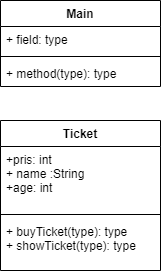

The diagram above was exported from draw.io. Its source (the exported page's mxGraphModel, read from the mxfile embedded in the PNG):
<mxGraphModel dx="1422" dy="794" grid="1" gridSize="10" guides="1" tooltips="1" connect="1" arrows="1" fold="1" page="1" pageScale="1" pageWidth="827" pageHeight="1169" math="0" shadow="0">
  <root>
    <mxCell id="0" />
    <mxCell id="1" parent="0" />
    <mxCell id="tBpO6RAG-hJ_JNID_Aae-1" value="Main" style="swimlane;fontStyle=1;align=center;verticalAlign=top;childLayout=stackLayout;horizontal=1;startSize=26;horizontalStack=0;resizeParent=1;resizeParentMax=0;resizeLast=0;collapsible=1;marginBottom=0;" parent="1" vertex="1">
      <mxGeometry x="360" y="90" width="160" height="86" as="geometry" />
    </mxCell>
    <mxCell id="tBpO6RAG-hJ_JNID_Aae-2" value="+ field: type" style="text;strokeColor=none;fillColor=none;align=left;verticalAlign=top;spacingLeft=4;spacingRight=4;overflow=hidden;rotatable=0;points=[[0,0.5],[1,0.5]];portConstraint=eastwest;" parent="tBpO6RAG-hJ_JNID_Aae-1" vertex="1">
      <mxGeometry y="26" width="160" height="26" as="geometry" />
    </mxCell>
    <mxCell id="tBpO6RAG-hJ_JNID_Aae-3" value="" style="line;strokeWidth=1;fillColor=none;align=left;verticalAlign=middle;spacingTop=-1;spacingLeft=3;spacingRight=3;rotatable=0;labelPosition=right;points=[];portConstraint=eastwest;" parent="tBpO6RAG-hJ_JNID_Aae-1" vertex="1">
      <mxGeometry y="52" width="160" height="8" as="geometry" />
    </mxCell>
    <mxCell id="tBpO6RAG-hJ_JNID_Aae-4" value="+ method(type): type" style="text;strokeColor=none;fillColor=none;align=left;verticalAlign=top;spacingLeft=4;spacingRight=4;overflow=hidden;rotatable=0;points=[[0,0.5],[1,0.5]];portConstraint=eastwest;" parent="tBpO6RAG-hJ_JNID_Aae-1" vertex="1">
      <mxGeometry y="60" width="160" height="26" as="geometry" />
    </mxCell>
    <mxCell id="tBpO6RAG-hJ_JNID_Aae-5" value="Ticket" style="swimlane;fontStyle=1;align=center;verticalAlign=top;childLayout=stackLayout;horizontal=1;startSize=26;horizontalStack=0;resizeParent=1;resizeParentMax=0;resizeLast=0;collapsible=1;marginBottom=0;" parent="1" vertex="1">
      <mxGeometry x="360" y="210" width="160" height="150" as="geometry" />
    </mxCell>
    <mxCell id="tBpO6RAG-hJ_JNID_Aae-6" value="+pris: int&#10;+ name :String&#10;+age: int" style="text;strokeColor=none;fillColor=none;align=left;verticalAlign=top;spacingLeft=4;spacingRight=4;overflow=hidden;rotatable=0;points=[[0,0.5],[1,0.5]];portConstraint=eastwest;" parent="tBpO6RAG-hJ_JNID_Aae-5" vertex="1">
      <mxGeometry y="26" width="160" height="64" as="geometry" />
    </mxCell>
    <mxCell id="tBpO6RAG-hJ_JNID_Aae-7" value="" style="line;strokeWidth=1;fillColor=none;align=left;verticalAlign=middle;spacingTop=-1;spacingLeft=3;spacingRight=3;rotatable=0;labelPosition=right;points=[];portConstraint=eastwest;" parent="tBpO6RAG-hJ_JNID_Aae-5" vertex="1">
      <mxGeometry y="90" width="160" height="8" as="geometry" />
    </mxCell>
    <mxCell id="tBpO6RAG-hJ_JNID_Aae-8" value="+ buyTicket(type): type&#10;+ showTicket(type): type" style="text;strokeColor=none;fillColor=none;align=left;verticalAlign=top;spacingLeft=4;spacingRight=4;overflow=hidden;rotatable=0;points=[[0,0.5],[1,0.5]];portConstraint=eastwest;" parent="tBpO6RAG-hJ_JNID_Aae-5" vertex="1">
      <mxGeometry y="98" width="160" height="52" as="geometry" />
    </mxCell>
  </root>
</mxGraphModel>